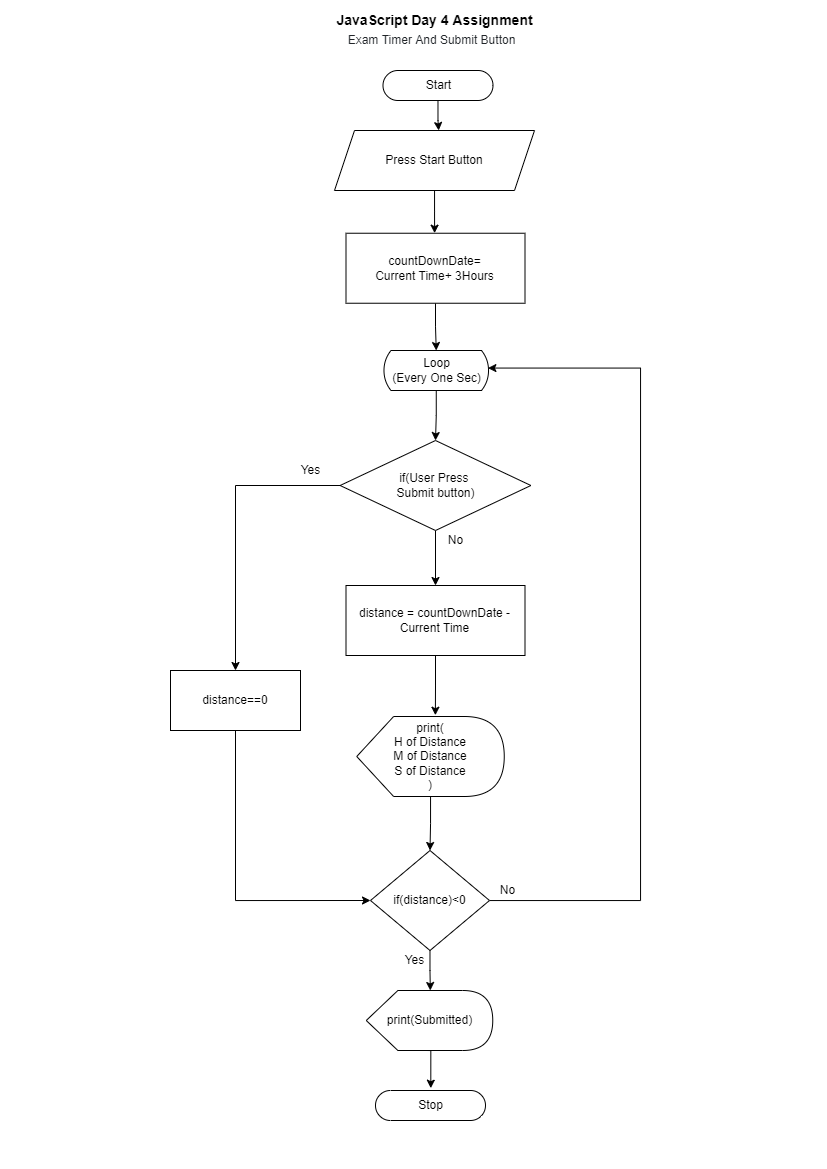

The diagram above was exported from draw.io. Its source (the exported page's mxGraphModel, read from the mxfile embedded in the PNG):
<mxGraphModel dx="1217" dy="521" grid="1" gridSize="10" guides="1" tooltips="1" connect="1" arrows="1" fold="1" page="1" pageScale="1" pageWidth="827" pageHeight="1169" math="0" shadow="0">
  <root>
    <mxCell id="0" />
    <mxCell id="1" parent="0" />
    <mxCell id="eOhftQvy7QUG_84FL3Ox-74" style="edgeStyle=orthogonalEdgeStyle;rounded=0;orthogonalLoop=1;jettySize=auto;html=1;entryX=0.495;entryY=-0.001;entryDx=0;entryDy=0;entryPerimeter=0;" edge="1" parent="1" source="eOhftQvy7QUG_84FL3Ox-2" target="eOhftQvy7QUG_84FL3Ox-61">
      <mxGeometry relative="1" as="geometry" />
    </mxCell>
    <mxCell id="eOhftQvy7QUG_84FL3Ox-2" value="Press Start Button" style="shape=parallelogram;perimeter=parallelogramPerimeter;whiteSpace=wrap;html=1;fixedSize=1;" vertex="1" parent="1">
      <mxGeometry x="334" y="130" width="200" height="60" as="geometry" />
    </mxCell>
    <mxCell id="eOhftQvy7QUG_84FL3Ox-3" style="edgeStyle=orthogonalEdgeStyle;rounded=0;orthogonalLoop=1;jettySize=auto;html=1;entryX=0.521;entryY=0;entryDx=0;entryDy=0;entryPerimeter=0;" edge="1" parent="1" source="eOhftQvy7QUG_84FL3Ox-4" target="eOhftQvy7QUG_84FL3Ox-2">
      <mxGeometry relative="1" as="geometry" />
    </mxCell>
    <mxCell id="eOhftQvy7QUG_84FL3Ox-4" value="Start" style="html=1;dashed=0;whitespace=wrap;shape=mxgraph.dfd.start" vertex="1" parent="1">
      <mxGeometry x="382.5" y="70" width="110" height="30" as="geometry" />
    </mxCell>
    <mxCell id="eOhftQvy7QUG_84FL3Ox-5" value="Stop" style="html=1;dashed=0;whitespace=wrap;shape=mxgraph.dfd.start" vertex="1" parent="1">
      <mxGeometry x="375" y="1090" width="110" height="30" as="geometry" />
    </mxCell>
    <mxCell id="eOhftQvy7QUG_84FL3Ox-6" value="&lt;b&gt;&lt;font style=&quot;font-size: 14px&quot;&gt;JavaScript Day 4 Assignment&amp;nbsp;&lt;/font&gt;&lt;/b&gt;" style="text;html=1;align=center;verticalAlign=middle;resizable=0;points=[];autosize=1;strokeColor=none;fillColor=none;" vertex="1" parent="1">
      <mxGeometry x="331" y="10" width="210" height="20" as="geometry" />
    </mxCell>
    <mxCell id="eOhftQvy7QUG_84FL3Ox-35" value="&lt;span style=&quot;color: rgb(33 , 37 , 41) ; font-family: &amp;#34;poppins&amp;#34; , sans-serif ; background-color: rgb(255 , 255 , 255)&quot;&gt;&lt;font style=&quot;font-size: 12px&quot;&gt;Exam Timer And Submit Button&lt;/font&gt;&lt;/span&gt;" style="text;html=1;align=center;verticalAlign=middle;resizable=0;points=[];autosize=1;strokeColor=none;fillColor=none;fontSize=9;" vertex="1" parent="1">
      <mxGeometry x="341" y="30" width="180" height="20" as="geometry" />
    </mxCell>
    <mxCell id="eOhftQvy7QUG_84FL3Ox-75" style="edgeStyle=orthogonalEdgeStyle;rounded=0;orthogonalLoop=1;jettySize=auto;html=1;entryX=0.5;entryY=0;entryDx=0;entryDy=0;entryPerimeter=0;" edge="1" parent="1" source="eOhftQvy7QUG_84FL3Ox-61" target="eOhftQvy7QUG_84FL3Ox-63">
      <mxGeometry relative="1" as="geometry" />
    </mxCell>
    <mxCell id="eOhftQvy7QUG_84FL3Ox-61" value="countDownDate=&lt;br&gt;Current Time+ 3Hours" style="rounded=0;whiteSpace=wrap;html=1;" vertex="1" parent="1">
      <mxGeometry x="345.5" y="232.74" width="179" height="70" as="geometry" />
    </mxCell>
    <mxCell id="eOhftQvy7QUG_84FL3Ox-76" style="edgeStyle=orthogonalEdgeStyle;rounded=0;orthogonalLoop=1;jettySize=auto;html=1;entryX=0.5;entryY=0;entryDx=0;entryDy=0;" edge="1" parent="1" source="eOhftQvy7QUG_84FL3Ox-63" target="eOhftQvy7QUG_84FL3Ox-67">
      <mxGeometry relative="1" as="geometry" />
    </mxCell>
    <mxCell id="eOhftQvy7QUG_84FL3Ox-63" value="Loop&lt;br&gt;(Every One Sec)" style="html=1;dashed=0;whitespace=wrap;shape=mxgraph.dfd.loop" vertex="1" parent="1">
      <mxGeometry x="382.5" y="350" width="106.5" height="40" as="geometry" />
    </mxCell>
    <mxCell id="eOhftQvy7QUG_84FL3Ox-71" style="edgeStyle=orthogonalEdgeStyle;rounded=0;orthogonalLoop=1;jettySize=auto;html=1;entryX=0.985;entryY=0.439;entryDx=0;entryDy=0;entryPerimeter=0;" edge="1" parent="1" source="eOhftQvy7QUG_84FL3Ox-64" target="eOhftQvy7QUG_84FL3Ox-63">
      <mxGeometry relative="1" as="geometry">
        <mxPoint x="570" y="360" as="targetPoint" />
        <Array as="points">
          <mxPoint x="640" y="900" />
          <mxPoint x="640" y="368" />
        </Array>
      </mxGeometry>
    </mxCell>
    <mxCell id="eOhftQvy7QUG_84FL3Ox-89" style="edgeStyle=orthogonalEdgeStyle;rounded=0;orthogonalLoop=1;jettySize=auto;html=1;entryX=0;entryY=0;entryDx=64.06250000000001;entryDy=0;entryPerimeter=0;" edge="1" parent="1" source="eOhftQvy7QUG_84FL3Ox-64" target="eOhftQvy7QUG_84FL3Ox-84">
      <mxGeometry relative="1" as="geometry" />
    </mxCell>
    <mxCell id="eOhftQvy7QUG_84FL3Ox-64" value="if(distance)&amp;lt;0" style="rhombus;whiteSpace=wrap;html=1;" vertex="1" parent="1">
      <mxGeometry x="370" y="850" width="119" height="100" as="geometry" />
    </mxCell>
    <mxCell id="eOhftQvy7QUG_84FL3Ox-82" style="edgeStyle=orthogonalEdgeStyle;rounded=0;orthogonalLoop=1;jettySize=auto;html=1;entryX=0.533;entryY=-0.016;entryDx=0;entryDy=0;entryPerimeter=0;" edge="1" parent="1" source="eOhftQvy7QUG_84FL3Ox-65" target="eOhftQvy7QUG_84FL3Ox-66">
      <mxGeometry relative="1" as="geometry" />
    </mxCell>
    <mxCell id="eOhftQvy7QUG_84FL3Ox-65" value="distance = countDownDate - Current Time" style="rounded=0;whiteSpace=wrap;html=1;" vertex="1" parent="1">
      <mxGeometry x="345.5" y="585" width="179" height="70" as="geometry" />
    </mxCell>
    <mxCell id="eOhftQvy7QUG_84FL3Ox-83" style="edgeStyle=orthogonalEdgeStyle;rounded=0;orthogonalLoop=1;jettySize=auto;html=1;entryX=0.5;entryY=0;entryDx=0;entryDy=0;" edge="1" parent="1" source="eOhftQvy7QUG_84FL3Ox-66" target="eOhftQvy7QUG_84FL3Ox-64">
      <mxGeometry relative="1" as="geometry">
        <mxPoint x="430" y="890" as="targetPoint" />
      </mxGeometry>
    </mxCell>
    <mxCell id="eOhftQvy7QUG_84FL3Ox-66" value="print(&lt;br&gt;H of Distance&lt;br&gt;M of Distance&lt;br&gt;S of Distance&lt;br&gt;)" style="shape=display;whiteSpace=wrap;html=1;" vertex="1" parent="1">
      <mxGeometry x="356.25" y="716" width="147.5" height="80" as="geometry" />
    </mxCell>
    <mxCell id="eOhftQvy7QUG_84FL3Ox-77" style="edgeStyle=orthogonalEdgeStyle;rounded=0;orthogonalLoop=1;jettySize=auto;html=1;entryX=0.5;entryY=0;entryDx=0;entryDy=0;" edge="1" parent="1" source="eOhftQvy7QUG_84FL3Ox-67" target="eOhftQvy7QUG_84FL3Ox-65">
      <mxGeometry relative="1" as="geometry" />
    </mxCell>
    <mxCell id="eOhftQvy7QUG_84FL3Ox-78" style="edgeStyle=orthogonalEdgeStyle;rounded=0;orthogonalLoop=1;jettySize=auto;html=1;entryX=0.5;entryY=0;entryDx=0;entryDy=0;" edge="1" parent="1" source="eOhftQvy7QUG_84FL3Ox-67" target="eOhftQvy7QUG_84FL3Ox-69">
      <mxGeometry relative="1" as="geometry">
        <mxPoint x="210" y="640" as="targetPoint" />
      </mxGeometry>
    </mxCell>
    <mxCell id="eOhftQvy7QUG_84FL3Ox-67" value="if(User Press &lt;br&gt;Submit button)" style="rhombus;whiteSpace=wrap;html=1;" vertex="1" parent="1">
      <mxGeometry x="339.63" y="440" width="190.75" height="90" as="geometry" />
    </mxCell>
    <mxCell id="eOhftQvy7QUG_84FL3Ox-79" style="edgeStyle=orthogonalEdgeStyle;rounded=0;orthogonalLoop=1;jettySize=auto;html=1;entryX=0;entryY=0.5;entryDx=0;entryDy=0;" edge="1" parent="1" source="eOhftQvy7QUG_84FL3Ox-69" target="eOhftQvy7QUG_84FL3Ox-64">
      <mxGeometry relative="1" as="geometry">
        <mxPoint x="220" y="950" as="targetPoint" />
        <Array as="points">
          <mxPoint x="235" y="900" />
        </Array>
      </mxGeometry>
    </mxCell>
    <mxCell id="eOhftQvy7QUG_84FL3Ox-69" value="distance==0" style="rounded=0;whiteSpace=wrap;html=1;" vertex="1" parent="1">
      <mxGeometry x="170" y="670" width="130" height="60" as="geometry" />
    </mxCell>
    <mxCell id="eOhftQvy7QUG_84FL3Ox-72" value="No" style="text;html=1;align=center;verticalAlign=middle;resizable=0;points=[];autosize=1;strokeColor=none;fillColor=none;" vertex="1" parent="1">
      <mxGeometry x="492.25" y="880" width="30" height="20" as="geometry" />
    </mxCell>
    <mxCell id="eOhftQvy7QUG_84FL3Ox-90" style="edgeStyle=orthogonalEdgeStyle;rounded=0;orthogonalLoop=1;jettySize=auto;html=1;entryX=0.53;entryY=-0.077;entryDx=0;entryDy=0;entryPerimeter=0;" edge="1" parent="1">
      <mxGeometry relative="1" as="geometry">
        <mxPoint x="425.936170212766" y="1050" as="sourcePoint" />
        <mxPoint x="430.30000000000007" y="1087.69" as="targetPoint" />
      </mxGeometry>
    </mxCell>
    <mxCell id="eOhftQvy7QUG_84FL3Ox-84" value="print(Submitted)" style="shape=display;whiteSpace=wrap;html=1;" vertex="1" parent="1">
      <mxGeometry x="365.75" y="990" width="126.5" height="60" as="geometry" />
    </mxCell>
    <mxCell id="eOhftQvy7QUG_84FL3Ox-91" value="Yes" style="text;html=1;align=center;verticalAlign=middle;resizable=0;points=[];autosize=1;strokeColor=none;fillColor=none;" vertex="1" parent="1">
      <mxGeometry x="399" y="950" width="30" height="20" as="geometry" />
    </mxCell>
    <mxCell id="eOhftQvy7QUG_84FL3Ox-92" value="Yes" style="text;html=1;align=center;verticalAlign=middle;resizable=0;points=[];autosize=1;strokeColor=none;fillColor=none;" vertex="1" parent="1">
      <mxGeometry x="295" y="460" width="30" height="20" as="geometry" />
    </mxCell>
    <mxCell id="eOhftQvy7QUG_84FL3Ox-93" value="No" style="text;html=1;align=center;verticalAlign=middle;resizable=0;points=[];autosize=1;strokeColor=none;fillColor=none;" vertex="1" parent="1">
      <mxGeometry x="440" y="530" width="30" height="20" as="geometry" />
    </mxCell>
  </root>
</mxGraphModel>